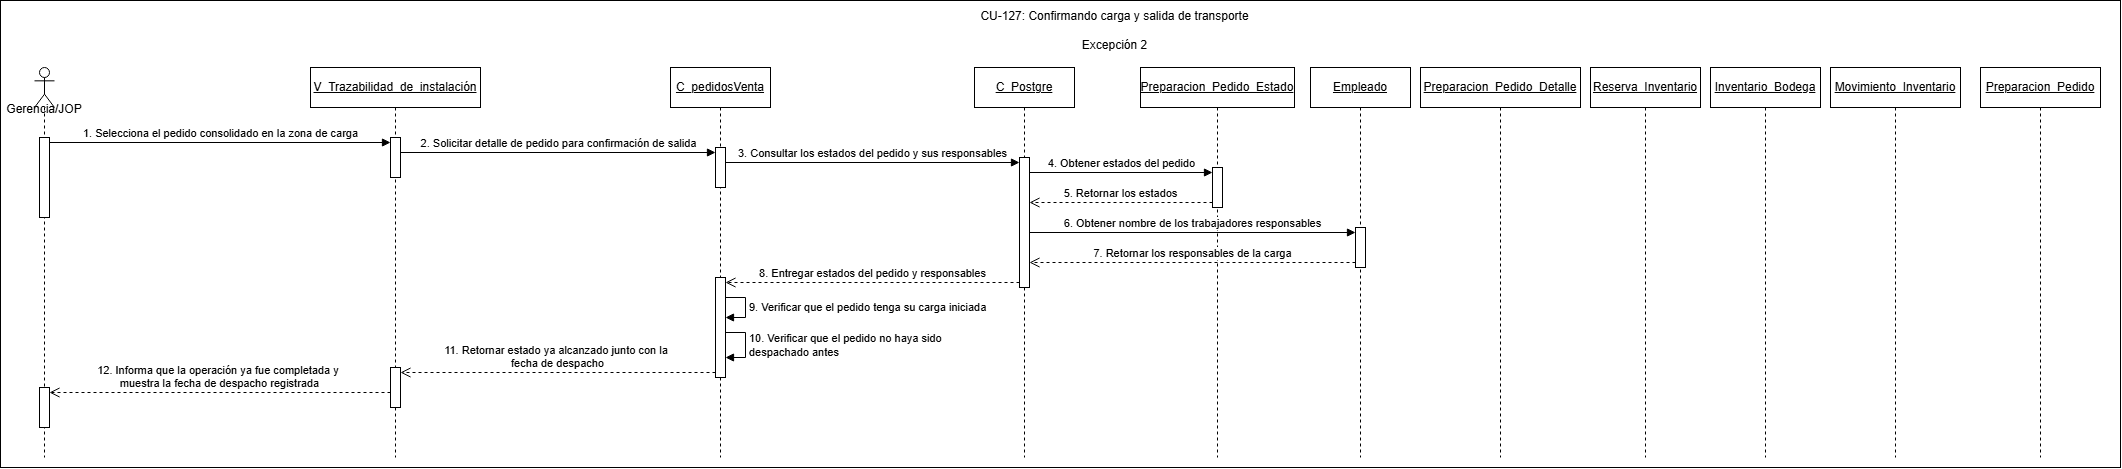

The diagram above was exported from draw.io. Its source (the exported page's mxGraphModel, read from the mxfile embedded in the PNG):
<mxGraphModel dx="2897" dy="1706" grid="1" gridSize="10" guides="1" tooltips="1" connect="1" arrows="1" fold="1" page="1" pageScale="1" pageWidth="827" pageHeight="1169" math="0" shadow="0">
  <root>
    <mxCell id="pAM5acdwHn5bVSuLuuzG-0" />
    <mxCell id="pAM5acdwHn5bVSuLuuzG-1" parent="pAM5acdwHn5bVSuLuuzG-0" />
    <mxCell id="mXrPIxmABxtmF_q7t6Wb-0" parent="pAM5acdwHn5bVSuLuuzG-1" style="rounded=0;whiteSpace=wrap;html=1;" value="" vertex="1">
      <mxGeometry height="467" width="2120" y="53" as="geometry" />
    </mxCell>
    <mxCell id="pAM5acdwHn5bVSuLuuzG-2" parent="pAM5acdwHn5bVSuLuuzG-1" style="shape=umlLifeline;perimeter=lifelinePerimeter;whiteSpace=wrap;html=1;container=1;dropTarget=0;collapsible=0;recursiveResize=0;outlineConnect=0;portConstraint=eastwest;newEdgeStyle={&quot;curved&quot;:0,&quot;rounded&quot;:0};participant=umlActor;align=center;" value="&lt;div&gt;&lt;br&gt;&lt;/div&gt;&lt;div&gt;&lt;br&gt;&lt;/div&gt;&lt;div&gt;&lt;br&gt;&lt;/div&gt;&lt;div&gt;&lt;br&gt;&lt;/div&gt;&lt;div&gt;Gerencia/JOP&lt;/div&gt;&lt;div&gt;&lt;br&gt;&lt;/div&gt;" vertex="1">
      <mxGeometry height="390" width="20" x="34" y="120" as="geometry" />
    </mxCell>
    <mxCell id="pAM5acdwHn5bVSuLuuzG-3" parent="pAM5acdwHn5bVSuLuuzG-2" style="html=1;points=[[0,0,0,0,5],[0,1,0,0,-5],[1,0,0,0,5],[1,1,0,0,-5]];perimeter=orthogonalPerimeter;outlineConnect=0;targetShapes=umlLifeline;portConstraint=eastwest;newEdgeStyle={&quot;curved&quot;:0,&quot;rounded&quot;:0};" value="" vertex="1">
      <mxGeometry height="80" width="10" x="5" y="70" as="geometry" />
    </mxCell>
    <mxCell id="pAM5acdwHn5bVSuLuuzG-4" parent="pAM5acdwHn5bVSuLuuzG-2" style="html=1;points=[[0,0,0,0,5],[0,1,0,0,-5],[1,0,0,0,5],[1,1,0,0,-5]];perimeter=orthogonalPerimeter;outlineConnect=0;targetShapes=umlLifeline;portConstraint=eastwest;newEdgeStyle={&quot;curved&quot;:0,&quot;rounded&quot;:0};" value="" vertex="1">
      <mxGeometry height="40" width="10" x="5" y="320" as="geometry" />
    </mxCell>
    <mxCell id="pAM5acdwHn5bVSuLuuzG-6" parent="pAM5acdwHn5bVSuLuuzG-1" style="shape=umlLifeline;perimeter=lifelinePerimeter;whiteSpace=wrap;html=1;container=1;dropTarget=0;collapsible=0;recursiveResize=0;outlineConnect=0;portConstraint=eastwest;newEdgeStyle={&quot;curved&quot;:0,&quot;rounded&quot;:0};" value="&lt;u&gt;V_Trazabilidad_de_instalación&lt;/u&gt;" vertex="1">
      <mxGeometry height="390" width="170" x="310" y="120" as="geometry" />
    </mxCell>
    <mxCell id="pAM5acdwHn5bVSuLuuzG-7" parent="pAM5acdwHn5bVSuLuuzG-6" style="html=1;points=[[0,0,0,0,5],[0,1,0,0,-5],[1,0,0,0,5],[1,1,0,0,-5]];perimeter=orthogonalPerimeter;outlineConnect=0;targetShapes=umlLifeline;portConstraint=eastwest;newEdgeStyle={&quot;curved&quot;:0,&quot;rounded&quot;:0};" value="" vertex="1">
      <mxGeometry height="40" width="10" x="80" y="70" as="geometry" />
    </mxCell>
    <mxCell id="pAM5acdwHn5bVSuLuuzG-8" parent="pAM5acdwHn5bVSuLuuzG-6" style="html=1;points=[[0,0,0,0,5],[0,1,0,0,-5],[1,0,0,0,5],[1,1,0,0,-5]];perimeter=orthogonalPerimeter;outlineConnect=0;targetShapes=umlLifeline;portConstraint=eastwest;newEdgeStyle={&quot;curved&quot;:0,&quot;rounded&quot;:0};" value="" vertex="1">
      <mxGeometry height="40" width="10" x="80" y="300" as="geometry" />
    </mxCell>
    <mxCell id="pAM5acdwHn5bVSuLuuzG-10" parent="pAM5acdwHn5bVSuLuuzG-1" style="shape=umlLifeline;perimeter=lifelinePerimeter;whiteSpace=wrap;html=1;container=1;dropTarget=0;collapsible=0;recursiveResize=0;outlineConnect=0;portConstraint=eastwest;newEdgeStyle={&quot;curved&quot;:0,&quot;rounded&quot;:0};" value="&lt;u&gt;C_pedidosVenta&lt;/u&gt;" vertex="1">
      <mxGeometry height="390" width="100" x="670" y="120" as="geometry" />
    </mxCell>
    <mxCell id="pAM5acdwHn5bVSuLuuzG-11" parent="pAM5acdwHn5bVSuLuuzG-10" style="html=1;points=[[0,0,0,0,5],[0,1,0,0,-5],[1,0,0,0,5],[1,1,0,0,-5]];perimeter=orthogonalPerimeter;outlineConnect=0;targetShapes=umlLifeline;portConstraint=eastwest;newEdgeStyle={&quot;curved&quot;:0,&quot;rounded&quot;:0};" value="" vertex="1">
      <mxGeometry height="40" width="10" x="45" y="80" as="geometry" />
    </mxCell>
    <mxCell id="pAM5acdwHn5bVSuLuuzG-12" parent="pAM5acdwHn5bVSuLuuzG-10" style="html=1;points=[[0,0,0,0,5],[0,1,0,0,-5],[1,0,0,0,5],[1,1,0,0,-5]];perimeter=orthogonalPerimeter;outlineConnect=0;targetShapes=umlLifeline;portConstraint=eastwest;newEdgeStyle={&quot;curved&quot;:0,&quot;rounded&quot;:0};" value="" vertex="1">
      <mxGeometry height="100" width="10" x="45" y="210" as="geometry" />
    </mxCell>
    <mxCell id="pAM5acdwHn5bVSuLuuzG-13" edge="1" parent="pAM5acdwHn5bVSuLuuzG-10" source="pAM5acdwHn5bVSuLuuzG-12" style="html=1;align=left;spacingLeft=2;endArrow=block;rounded=0;edgeStyle=orthogonalEdgeStyle;curved=0;rounded=0;innerLoopWaypoints=1;" target="pAM5acdwHn5bVSuLuuzG-12" value="9. Verificar que el pedido tenga su carga iniciada">
      <mxGeometry relative="1" as="geometry">
        <Array as="points">
          <mxPoint x="75" y="230.03" />
          <mxPoint x="75" y="250.03" />
        </Array>
        <mxPoint x="69.97000000000003" y="240" as="sourcePoint" />
        <mxPoint x="74.97000000000003" y="270.0256410256411" as="targetPoint" />
      </mxGeometry>
    </mxCell>
    <mxCell id="pAM5acdwHn5bVSuLuuzG-14" edge="1" parent="pAM5acdwHn5bVSuLuuzG-10" source="pAM5acdwHn5bVSuLuuzG-12" style="html=1;align=left;spacingLeft=2;endArrow=block;rounded=0;edgeStyle=orthogonalEdgeStyle;curved=0;rounded=0;innerLoopWaypoints=1;" target="pAM5acdwHn5bVSuLuuzG-12" value="10. Verificar que el pedido no haya sido&amp;nbsp;&lt;div&gt;despachado antes&lt;/div&gt;">
      <mxGeometry relative="1" as="geometry">
        <Array as="points">
          <mxPoint x="75" y="265" />
          <mxPoint x="75" y="290.03" />
        </Array>
        <mxPoint x="60" y="270" as="sourcePoint" />
        <mxPoint x="65" y="300.0256410256411" as="targetPoint" />
      </mxGeometry>
    </mxCell>
    <mxCell id="pAM5acdwHn5bVSuLuuzG-19" parent="pAM5acdwHn5bVSuLuuzG-1" style="shape=umlLifeline;perimeter=lifelinePerimeter;whiteSpace=wrap;html=1;container=1;dropTarget=0;collapsible=0;recursiveResize=0;outlineConnect=0;portConstraint=eastwest;newEdgeStyle={&quot;curved&quot;:0,&quot;rounded&quot;:0};" value="&lt;u&gt;C_Postgre&lt;/u&gt;" vertex="1">
      <mxGeometry height="390" width="100" x="974" y="120" as="geometry" />
    </mxCell>
    <mxCell id="pAM5acdwHn5bVSuLuuzG-20" parent="pAM5acdwHn5bVSuLuuzG-19" style="html=1;points=[[0,0,0,0,5],[0,1,0,0,-5],[1,0,0,0,5],[1,1,0,0,-5]];perimeter=orthogonalPerimeter;outlineConnect=0;targetShapes=umlLifeline;portConstraint=eastwest;newEdgeStyle={&quot;curved&quot;:0,&quot;rounded&quot;:0};" value="" vertex="1">
      <mxGeometry height="130" width="10" x="45" y="90" as="geometry" />
    </mxCell>
    <mxCell id="pAM5acdwHn5bVSuLuuzG-23" parent="pAM5acdwHn5bVSuLuuzG-1" style="shape=umlLifeline;perimeter=lifelinePerimeter;whiteSpace=wrap;html=1;container=1;dropTarget=0;collapsible=0;recursiveResize=0;outlineConnect=0;portConstraint=eastwest;newEdgeStyle={&quot;curved&quot;:0,&quot;rounded&quot;:0};" value="&lt;u&gt;Preparacion_Pedido_Estado&lt;/u&gt;" vertex="1">
      <mxGeometry height="390" width="154" x="1140" y="120" as="geometry" />
    </mxCell>
    <mxCell id="pAM5acdwHn5bVSuLuuzG-24" parent="pAM5acdwHn5bVSuLuuzG-23" style="html=1;points=[[0,0,0,0,5],[0,1,0,0,-5],[1,0,0,0,5],[1,1,0,0,-5]];perimeter=orthogonalPerimeter;outlineConnect=0;targetShapes=umlLifeline;portConstraint=eastwest;newEdgeStyle={&quot;curved&quot;:0,&quot;rounded&quot;:0};" value="" vertex="1">
      <mxGeometry height="40" width="10" x="72" y="100" as="geometry" />
    </mxCell>
    <mxCell id="pAM5acdwHn5bVSuLuuzG-26" parent="pAM5acdwHn5bVSuLuuzG-1" style="shape=umlLifeline;perimeter=lifelinePerimeter;whiteSpace=wrap;html=1;container=1;dropTarget=0;collapsible=0;recursiveResize=0;outlineConnect=0;portConstraint=eastwest;newEdgeStyle={&quot;curved&quot;:0,&quot;rounded&quot;:0};" value="&lt;u&gt;Empleado&lt;/u&gt;" vertex="1">
      <mxGeometry height="390" width="100" x="1310" y="120" as="geometry" />
    </mxCell>
    <mxCell id="pAM5acdwHn5bVSuLuuzG-27" parent="pAM5acdwHn5bVSuLuuzG-26" style="html=1;points=[[0,0,0,0,5],[0,1,0,0,-5],[1,0,0,0,5],[1,1,0,0,-5]];perimeter=orthogonalPerimeter;outlineConnect=0;targetShapes=umlLifeline;portConstraint=eastwest;newEdgeStyle={&quot;curved&quot;:0,&quot;rounded&quot;:0};" value="" vertex="1">
      <mxGeometry height="40" width="10" x="45" y="160" as="geometry" />
    </mxCell>
    <mxCell id="pAM5acdwHn5bVSuLuuzG-28" parent="pAM5acdwHn5bVSuLuuzG-1" style="shape=umlLifeline;perimeter=lifelinePerimeter;whiteSpace=wrap;html=1;container=1;dropTarget=0;collapsible=0;recursiveResize=0;outlineConnect=0;portConstraint=eastwest;newEdgeStyle={&quot;curved&quot;:0,&quot;rounded&quot;:0};" value="&lt;u&gt;Preparacion_Pedido_Detalle&lt;/u&gt;" vertex="1">
      <mxGeometry height="390" width="160" x="1420" y="120" as="geometry" />
    </mxCell>
    <mxCell id="pAM5acdwHn5bVSuLuuzG-30" parent="pAM5acdwHn5bVSuLuuzG-1" style="shape=umlLifeline;perimeter=lifelinePerimeter;whiteSpace=wrap;html=1;container=1;dropTarget=0;collapsible=0;recursiveResize=0;outlineConnect=0;portConstraint=eastwest;newEdgeStyle={&quot;curved&quot;:0,&quot;rounded&quot;:0};" value="&lt;u&gt;Reserva_Inventario&lt;/u&gt;" vertex="1">
      <mxGeometry height="390" width="110" x="1590" y="120" as="geometry" />
    </mxCell>
    <mxCell id="pAM5acdwHn5bVSuLuuzG-33" parent="pAM5acdwHn5bVSuLuuzG-1" style="shape=umlLifeline;perimeter=lifelinePerimeter;whiteSpace=wrap;html=1;container=1;dropTarget=0;collapsible=0;recursiveResize=0;outlineConnect=0;portConstraint=eastwest;newEdgeStyle={&quot;curved&quot;:0,&quot;rounded&quot;:0};" value="&lt;u&gt;Inventario_Bodega&lt;/u&gt;" vertex="1">
      <mxGeometry height="390" width="110" x="1710" y="120" as="geometry" />
    </mxCell>
    <mxCell id="pAM5acdwHn5bVSuLuuzG-36" parent="pAM5acdwHn5bVSuLuuzG-1" style="shape=umlLifeline;perimeter=lifelinePerimeter;whiteSpace=wrap;html=1;container=1;dropTarget=0;collapsible=0;recursiveResize=0;outlineConnect=0;portConstraint=eastwest;newEdgeStyle={&quot;curved&quot;:0,&quot;rounded&quot;:0};" value="&lt;u&gt;Movimiento_Inventario&lt;/u&gt;" vertex="1">
      <mxGeometry height="390" width="130" x="1830" y="120" as="geometry" />
    </mxCell>
    <mxCell id="pAM5acdwHn5bVSuLuuzG-38" parent="pAM5acdwHn5bVSuLuuzG-1" style="shape=umlLifeline;perimeter=lifelinePerimeter;whiteSpace=wrap;html=1;container=1;dropTarget=0;collapsible=0;recursiveResize=0;outlineConnect=0;portConstraint=eastwest;newEdgeStyle={&quot;curved&quot;:0,&quot;rounded&quot;:0};" value="&lt;u&gt;Preparacion_Pedido&lt;/u&gt;" vertex="1">
      <mxGeometry height="390" width="120" x="1980" y="120" as="geometry" />
    </mxCell>
    <mxCell id="pAM5acdwHn5bVSuLuuzG-40" parent="pAM5acdwHn5bVSuLuuzG-1" style="text;align=center;fontStyle=1;verticalAlign=middle;spacingLeft=3;spacingRight=3;strokeColor=none;rotatable=0;points=[[0,0.5],[1,0.5]];portConstraint=eastwest;html=1;" value="&lt;span style=&quot;font-weight: normal;&quot;&gt;CU-127: Confirmando carga y salida de transporte&lt;/span&gt;&lt;div&gt;&lt;span style=&quot;font-weight: normal;&quot;&gt;&lt;br&gt;&lt;/span&gt;&lt;/div&gt;&lt;div&gt;&lt;span style=&quot;font-weight: normal;&quot;&gt;Excepción 2&lt;/span&gt;&lt;/div&gt;" vertex="1">
      <mxGeometry height="26" width="80" x="1074" y="70" as="geometry" />
    </mxCell>
    <mxCell id="pAM5acdwHn5bVSuLuuzG-41" edge="1" parent="pAM5acdwHn5bVSuLuuzG-1" source="pAM5acdwHn5bVSuLuuzG-3" style="html=1;verticalAlign=bottom;endArrow=block;curved=0;rounded=0;entryX=0;entryY=0;entryDx=0;entryDy=5;" target="pAM5acdwHn5bVSuLuuzG-7" value="1. Selecciona el pedido consolidado en la zona de carga">
      <mxGeometry relative="1" as="geometry">
        <mxPoint x="284" y="195" as="sourcePoint" />
      </mxGeometry>
    </mxCell>
    <mxCell id="pAM5acdwHn5bVSuLuuzG-42" edge="1" parent="pAM5acdwHn5bVSuLuuzG-1" source="pAM5acdwHn5bVSuLuuzG-7" style="html=1;verticalAlign=bottom;endArrow=block;curved=0;rounded=0;entryX=0;entryY=0;entryDx=0;entryDy=5;" target="pAM5acdwHn5bVSuLuuzG-11" value="2. Solicitar detalle de pedido para confirmación de salida">
      <mxGeometry relative="1" as="geometry">
        <mxPoint x="649" y="205" as="sourcePoint" />
      </mxGeometry>
    </mxCell>
    <mxCell id="pAM5acdwHn5bVSuLuuzG-43" edge="1" parent="pAM5acdwHn5bVSuLuuzG-1" source="pAM5acdwHn5bVSuLuuzG-11" style="html=1;verticalAlign=bottom;endArrow=block;curved=0;rounded=0;entryX=0;entryY=0;entryDx=0;entryDy=5;" target="pAM5acdwHn5bVSuLuuzG-20" value="3. Consultar los estados del pedido y sus responsables">
      <mxGeometry relative="1" as="geometry">
        <mxPoint x="949" y="215" as="sourcePoint" />
      </mxGeometry>
    </mxCell>
    <mxCell id="pAM5acdwHn5bVSuLuuzG-44" edge="1" parent="pAM5acdwHn5bVSuLuuzG-1" source="pAM5acdwHn5bVSuLuuzG-20" style="html=1;verticalAlign=bottom;endArrow=block;curved=0;rounded=0;entryX=0;entryY=0;entryDx=0;entryDy=5;" target="pAM5acdwHn5bVSuLuuzG-24" value="4. Obtener estados del pedido">
      <mxGeometry relative="1" as="geometry">
        <mxPoint x="1132" y="225" as="sourcePoint" />
      </mxGeometry>
    </mxCell>
    <mxCell id="pAM5acdwHn5bVSuLuuzG-45" edge="1" parent="pAM5acdwHn5bVSuLuuzG-1" source="pAM5acdwHn5bVSuLuuzG-24" style="html=1;verticalAlign=bottom;endArrow=open;dashed=1;endSize=8;curved=0;rounded=0;exitX=0;exitY=1;exitDx=0;exitDy=-5;" target="pAM5acdwHn5bVSuLuuzG-20" value="5. Retornar los estados">
      <mxGeometry relative="1" as="geometry">
        <mxPoint x="1076" y="295" as="targetPoint" />
      </mxGeometry>
    </mxCell>
    <mxCell id="pAM5acdwHn5bVSuLuuzG-46" edge="1" parent="pAM5acdwHn5bVSuLuuzG-1" source="pAM5acdwHn5bVSuLuuzG-27" style="html=1;verticalAlign=bottom;endArrow=open;dashed=1;endSize=8;curved=0;rounded=0;exitX=0;exitY=1;exitDx=0;exitDy=-5;" target="pAM5acdwHn5bVSuLuuzG-20" value="7. Retornar los responsables de la carga">
      <mxGeometry relative="1" as="geometry">
        <mxPoint x="1279" y="355" as="targetPoint" />
      </mxGeometry>
    </mxCell>
    <mxCell id="pAM5acdwHn5bVSuLuuzG-47" edge="1" parent="pAM5acdwHn5bVSuLuuzG-1" source="pAM5acdwHn5bVSuLuuzG-20" style="html=1;verticalAlign=bottom;endArrow=open;dashed=1;endSize=8;curved=0;rounded=0;exitX=0;exitY=1;exitDx=0;exitDy=-5;" target="pAM5acdwHn5bVSuLuuzG-12" value="8. Entregar estados del pedido y responsables">
      <mxGeometry relative="1" as="geometry">
        <mxPoint x="895" y="285" as="targetPoint" />
      </mxGeometry>
    </mxCell>
    <mxCell id="pAM5acdwHn5bVSuLuuzG-48" edge="1" parent="pAM5acdwHn5bVSuLuuzG-1" source="pAM5acdwHn5bVSuLuuzG-12" style="html=1;verticalAlign=bottom;endArrow=open;dashed=1;endSize=8;curved=0;rounded=0;exitX=0;exitY=1;exitDx=0;exitDy=-5;exitPerimeter=0;" target="pAM5acdwHn5bVSuLuuzG-8" value="11. Retornar estado ya alcanzado junto con la&amp;nbsp;&lt;div&gt;fecha de despacho&lt;/div&gt;">
      <mxGeometry relative="1" as="geometry">
        <mxPoint x="580" y="440" as="sourcePoint" />
        <mxPoint x="500" y="440" as="targetPoint" />
      </mxGeometry>
    </mxCell>
    <mxCell id="pAM5acdwHn5bVSuLuuzG-49" edge="1" parent="pAM5acdwHn5bVSuLuuzG-1" source="pAM5acdwHn5bVSuLuuzG-8" style="html=1;verticalAlign=bottom;endArrow=open;dashed=1;endSize=8;curved=0;rounded=0;entryX=1;entryY=0;entryDx=0;entryDy=5;entryPerimeter=0;" target="pAM5acdwHn5bVSuLuuzG-4" value="12. Informa que la operación ya fue completada y&amp;nbsp;&lt;div&gt;muestra la fecha de despacho registrada&lt;/div&gt;">
      <mxGeometry relative="1" as="geometry">
        <mxPoint x="320" y="450" as="sourcePoint" />
        <mxPoint x="240" y="450" as="targetPoint" />
      </mxGeometry>
    </mxCell>
    <mxCell id="pAM5acdwHn5bVSuLuuzG-51" edge="1" parent="pAM5acdwHn5bVSuLuuzG-1" source="pAM5acdwHn5bVSuLuuzG-20" style="html=1;verticalAlign=bottom;endArrow=block;curved=0;rounded=0;entryX=0;entryY=0;entryDx=0;entryDy=5;" target="pAM5acdwHn5bVSuLuuzG-27" value="6. Obtener nombre de los trabajadores responsables">
      <mxGeometry relative="1" as="geometry">
        <mxPoint x="975" y="285" as="sourcePoint" />
      </mxGeometry>
    </mxCell>
  </root>
</mxGraphModel>